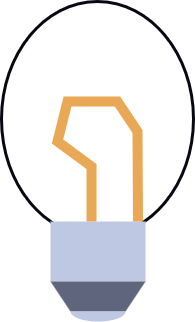

The diagram above was exported from draw.io. Its source (the exported page's mxGraphModel, read from the mxfile embedded in the PNG):
<mxGraphModel dx="922" dy="599" grid="1" gridSize="10" guides="1" tooltips="1" connect="1" arrows="1" fold="1" page="1" pageScale="1" pageWidth="500" pageHeight="500" math="0" shadow="0">
  <root>
    <mxCell id="0" />
    <mxCell id="1" parent="0" />
    <mxCell id="_Y0e2fCrN8NXN2x_9y8e-3" value="" style="ellipse;whiteSpace=wrap;html=1;fillColor=#FFFFFF;strokeColor=#080813;strokeWidth=3;" parent="1" vertex="1">
      <mxGeometry x="154" y="90" width="192" height="235" as="geometry" />
    </mxCell>
    <mxCell id="_Y0e2fCrN8NXN2x_9y8e-4" value="" style="rounded=0;whiteSpace=wrap;html=1;fillColor=#BFC8E3;strokeColor=none;" parent="1" vertex="1">
      <mxGeometry x="203" y="310" width="95" height="60" as="geometry" />
    </mxCell>
    <mxCell id="_Y0e2fCrN8NXN2x_9y8e-5" value="" style="shape=trapezoid;perimeter=trapezoidPerimeter;whiteSpace=wrap;html=1;fixedSize=1;flipV=1;fillColor=#5E657C;strokeColor=none;" parent="1" vertex="1">
      <mxGeometry x="203" y="370" width="95" height="30" as="geometry" />
    </mxCell>
    <mxCell id="_Y0e2fCrN8NXN2x_9y8e-26" value="" style="endArrow=none;html=1;rounded=0;strokeWidth=10;fillColor=light-dark(#FFBA5F,#FFBA5F);strokeColor=light-dark(#E8A856,#FFBA5F);" parent="1" edge="1">
      <mxGeometry width="50" height="50" relative="1" as="geometry">
        <mxPoint x="244" y="310" as="sourcePoint" />
        <mxPoint x="290.5" y="310" as="targetPoint" />
        <Array as="points">
          <mxPoint x="244" y="255" />
          <mxPoint x="210" y="230" />
          <mxPoint x="220" y="190" />
          <mxPoint x="270" y="190" />
          <mxPoint x="290" y="220" />
        </Array>
      </mxGeometry>
    </mxCell>
    <mxCell id="_Y0e2fCrN8NXN2x_9y8e-28" value="" style="verticalLabelPosition=bottom;verticalAlign=top;html=1;shape=mxgraph.basic.half_circle;fillColor=#BFC8E3;strokeColor=none;" parent="1" vertex="1">
      <mxGeometry x="223" y="400" width="55" height="10" as="geometry" />
    </mxCell>
  </root>
</mxGraphModel>